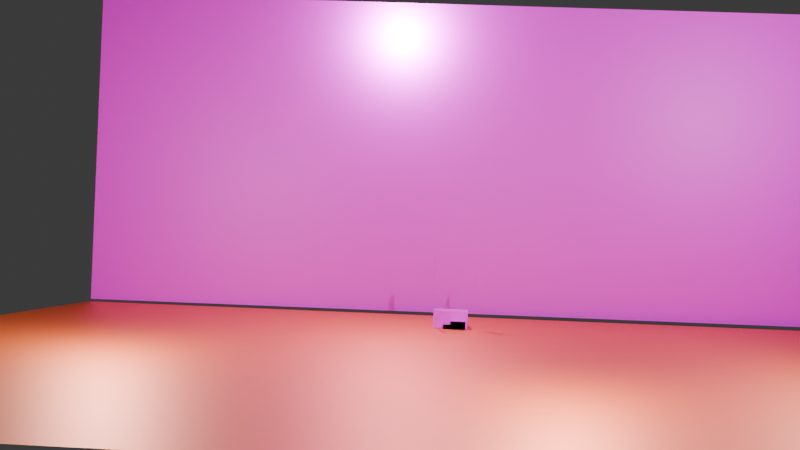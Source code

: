 # Source: steave.blend  (saved by Blender 4.1.24; exported with 4.5.12 LTS)
import bpy
from mathutils import Matrix  # noqa: F401  (used for matrix-valued properties, if any)

bpy.ops.wm.read_factory_settings(use_empty=True)
scene = bpy.context.scene
scene.name = 'Scene'

# ---- collections
col_collection = bpy.data.collections.new('Collection'); scene.collection.children.link(col_collection)

# ---- images (referenced by path relative to the original .blend; pixels are not part of the script)
import os
ASSET_DIR = os.environ.get("B2B_ASSET_DIR", "")  # directory of the original .blend (textures are referenced by path, not embedded)
HERE = os.path.dirname(os.path.abspath(__file__))  # packed textures are extracted next to this script under _unpacked/

def load_image(name, relpath, width, height, colorspace="sRGB"):
    """Load a texture the original file referenced (path relative to the .blend, or extracted next to this script)."""
    p = next((c for c in (os.path.join(HERE, relpath), os.path.join(ASSET_DIR, relpath)) if relpath and os.path.exists(c)), "")
    if p:
        img = bpy.data.images.load(p, check_existing=True)
        img.name = name
    else:  # same state as the original file: an image datablock whose file is absent (Cycles renders it pink)
        img = bpy.data.images.new(name, width, height)
        img.source = "FILE"
        img.filepath = "//" + (relpath or name)
    img.colorspace_settings.name = colorspace
    return img
img_oip_jpeg = load_image('OIP.jpeg', 'OIP.jpeg', 1024, 1024, 'sRGB')
img_steave_png = load_image('steave.png', 'steave.png', 1024, 1024, 'sRGB')

# ---- materials (node trees are filled in below, after node groups)
mat_material_001 = bpy.data.materials.new('Material.001')
mat_material_001.use_transparent_shadow = False
mat_material_006 = bpy.data.materials.new('Material.006')
mat_material_006.use_transparent_shadow = False
mat_material = bpy.data.materials.new('Material')
mat_material.alpha_threshold = 0.0
mat_material.use_transparent_shadow = False
mat_material.roughness = 0.5
mat_material.line_color = (0.0, 0.0, 0.0, 1.0)

# ---- material node trees
mat_material_001.use_nodes = True; mat_material_001.node_tree.nodes.clear()
_N = mat_material_001.node_tree.nodes; _L = mat_material_001.node_tree.links
n0 = _N.new('ShaderNodeBsdfPrincipled'); n0.name = 'Principled BSDF'; n0.location = (10, 300)
n0.inputs[0].default_value = (0.8006, 0.1526, 0.03195, 1.0)
n0.inputs[1].default_value = 1.0
n1 = _N.new('ShaderNodeOutputMaterial'); n1.name = 'Material Output'; n1.location = (300, 300)
_L.new(n0.outputs[0], n1.inputs[0])
n1.is_active_output = True
mat_material_006.use_nodes = True; mat_material_006.node_tree.nodes.clear()
_N = mat_material_006.node_tree.nodes; _L = mat_material_006.node_tree.links
n0 = _N.new('ShaderNodeBsdfPrincipled'); n0.name = 'Principled BSDF'; n0.location = (10, 300)
n1 = _N.new('ShaderNodeOutputMaterial'); n1.name = 'Material Output'; n1.location = (300, 300)
n2 = _N.new('ShaderNodeTexImage'); n2.name = 'Image Texture'; n2.location = (-180, 280)
n2.image = img_oip_jpeg
_L.new(n0.outputs[0], n1.inputs[0])
_L.new(n2.outputs[0], n0.inputs[0])
n1.is_active_output = True
mat_material.use_nodes = True; mat_material.node_tree.nodes.clear()
_N = mat_material.node_tree.nodes; _L = mat_material.node_tree.links
n0 = _N.new('ShaderNodeOutputMaterial'); n0.name = 'Material Output'; n0.location = (300, 300)
n1 = _N.new('ShaderNodeBsdfPrincipled'); n1.name = 'Principled BSDF'; n1.location = (10, 300)
n1.inputs[3].default_value = 1.45
n2 = _N.new('ShaderNodeTexImage'); n2.name = 'Image Texture'; n2.location = (-180, 280)
n2.image = img_steave_png
_L.new(n1.outputs[0], n0.inputs[0])
_L.new(n2.outputs[0], n1.inputs[0])
n0.is_active_output = True

# ---- world
world_world = bpy.data.worlds.new('World'); scene.world = world_world
world_world.use_nodes = True; world_world.node_tree.nodes.clear()
_N = world_world.node_tree.nodes; _L = world_world.node_tree.links
n0 = _N.new('ShaderNodeOutputWorld'); n0.name = 'World Output'; n0.location = (300, 300)
n1 = _N.new('ShaderNodeBackground'); n1.name = 'Background'; n1.location = (10, 300)
n1.inputs[0].default_value = (0.05088, 0.05088, 0.05088, 1.0)
_L.new(n1.outputs[0], n0.inputs[0])
n0.is_active_output = True
world_world.color = (0.05088, 0.05088, 0.05088)
world_world.use_sun_shadow = False
world_world.sun_shadow_jitter_overblur = 0.0

# ---- cameras
cam_camera = bpy.data.cameras.new('Camera')
cam_camera.clip_end = 100.0
cam_camera.ortho_scale = 7.314

# ---- lights
light_light = bpy.data.lights.new('Light', 'POINT')
light_light.transmission_factor = 0.0
light_light.energy = 1e+04
light_light.shadow_soft_size = 0.1
light_light.shadow_maximum_resolution = 0.006
light_light.use_absolute_resolution = True
light_light_001 = bpy.data.lights.new('Light.001', 'POINT')
light_light_001.transmission_factor = 0.0
light_light_001.energy = 1e+04
light_light_001.shadow_soft_size = 0.1
light_light_001.shadow_maximum_resolution = 0.006
light_light_001.use_absolute_resolution = True
light_light_002 = bpy.data.lights.new('Light.002', 'POINT')
light_light_002.transmission_factor = 0.0
light_light_002.energy = 1e+04
light_light_002.shadow_soft_size = 0.1
light_light_002.shadow_maximum_resolution = 0.006
light_light_002.use_absolute_resolution = True
light_light_003 = bpy.data.lights.new('Light.003', 'POINT')
light_light_003.transmission_factor = 0.0
light_light_003.energy = 1e+04
light_light_003.shadow_soft_size = 0.1
light_light_003.shadow_maximum_resolution = 0.006
light_light_003.use_absolute_resolution = True

# ---- meshes
me_plane = bpy.data.meshes.new('Plane')
me_plane.from_pydata([(-25.0, -25.0, 0.0), (25.0, -25.0, 0.0), (-25.0, 25.0, 0.0), (25.0, 25.0, 0.0)], [], [(0, 1, 3, 2)])
_uv = me_plane.uv_layers.new(name='UVMap')
_uv.uv.foreach_set('vector', [0.0, 0.0, 1.0, 0.0, 1.0, 1.0, 0.0, 1.0])
me_plane.materials.append(mat_material_001)
me_plane.update()
me_plane_003 = bpy.data.meshes.new('Plane.003')
me_plane_003.from_pydata([(-25.0, -25.0, 0.0), (25.0, -25.0, 0.0), (-25.0, 25.0, 0.0), (25.0, 25.0, 0.0)], [], [(0, 1, 3, 2)])
_uv = me_plane_003.uv_layers.new(name='UVMap')
_uv.uv.foreach_set('vector', [0.0, 0.0, 1.0, 0.0, 1.0, 1.0, 0.0, 1.0])
me_plane_003.materials.append(mat_material_006)
me_plane_003.update()
me_cube = bpy.data.meshes.new('Cube')
me_cube.from_pydata([(1.0, -0.4517, -1.886), (1.0, 0.4517, -1.886), (-1.5, 0.4517, -1.886), (-1.5, -0.4517, -1.886), (-1.5, 0.4517, -3.886), (-1.5, -0.4517, -3.886), (1.0, -0.4517, -3.886), (1.0, 0.4517, -3.886), (-1.0, -0.4517, -1.886), (-1.0, -0.4517, -3.886), (1.0, -0.4517, -1.886), (1.0, -0.4517, -3.886)], [(8, 9), (10, 11)], [(3, 2, 4, 5), (0, 1, 7, 6)])
_uv = me_cube.uv_layers.new(name='UVMap')
_uv.uv.foreach_set('vector', [0.125, 0.75, 0.125, 0.5, 0.125, 0.5, 0.125, 0.75, 0.375, 0.75, 0.375, 0.5, 0.375, 0.5, 0.375, 0.75])
me_cube.materials.append(mat_material)
me_cube.use_mirror_vertex_groups = False
me_cube.update()
me_cube_001 = bpy.data.meshes.new('Cube.001')
me_cube_001.from_pydata([(-1.0, 0.4517, -1.0), (-1.0, -0.4517, -1.0), (-1.0, 0.4517, -1.886), (-1.0, -0.4517, -1.886), (-1.5, 0.4517, -1.0), (-1.5, -0.4517, -1.0), (-1.5, 0.4517, -1.886), (-1.5, -0.4517, -1.886), (-1.0, 0.4517, -3.886), (-1.0, -0.4517, -3.886), (-1.5, 0.4517, -3.886), (-1.5, -0.4517, -3.886)], [], [(1, 0, 4, 5), (5, 4, 6, 7), (3, 1, 5, 7), (0, 2, 6, 4), (2, 3, 9, 8), (8, 9, 11, 10), (3, 7, 11, 9), (6, 2, 8, 10)])
_uv = me_cube_001.uv_layers.new(name='UVMap')
_uv.uv.foreach_set('vector', [0.125, 0.75, 0.125, 0.5, 0.125, 0.5, 0.125, 0.75, 0.125, 0.75, 0.125, 0.5, 0.125, 0.5, 0.125, 0.75, 0.125, 0.75, 0.125, 0.75, 0.125, 0.75, 0.125, 0.75, 0.125, 0.5, 0.125, 0.5, 0.125, 0.5, 0.125, 0.5, 0.125, 0.5, 0.125, 0.75, 0.125, 0.75, 0.125, 0.5, 0.125, 0.5, 0.125, 0.75, 0.125, 0.75, 0.125, 0.5, 0.125, 0.75, 0.125, 0.75, 0.125, 0.75, 0.125, 0.75, 0.7094, 0.5378, 0.7094, 0.5378, 0.7094, 0.5378, 0.7094, 0.5378])
me_cube_001.materials.append(mat_material)
me_cube_001.use_mirror_vertex_groups = False
me_cube_001.update()
me_cube_002 = bpy.data.meshes.new('Cube.002')
me_cube_002.from_pydata([(1.0, 0.4517, -1.0), (1.0, -0.4517, -1.0), (1.0, -0.4517, -1.886), (1.0, 0.4517, -1.886), (1.5, -0.4517, -1.0), (1.5, 0.4517, -1.0), (1.5, 0.4517, -1.886), (1.5, -0.4517, -1.886), (1.0, -0.4517, -3.886), (1.0, 0.4517, -3.886), (1.5, -0.4517, -3.886), (1.5, 0.4517, -3.886)], [], [(0, 1, 4, 5), (5, 4, 7, 6), (1, 2, 7, 4), (3, 0, 5, 6), (7, 2, 8, 10), (8, 9, 11, 10), (3, 6, 11, 9), (6, 7, 10, 11)])
_uv = me_cube_002.uv_layers.new(name='UVMap')
_uv.uv.foreach_set('vector', [0.375, 0.5, 0.375, 0.75, 0.375, 0.75, 0.375, 0.5, 0.375, 0.5, 0.375, 0.75, 0.375, 0.75, 0.375, 0.5, 0.375, 0.75, 0.375, 0.75, 0.375, 0.75, 0.375, 0.75, 0.375, 0.5, 0.375, 0.5, 0.375, 0.5, 0.375, 0.5, 0.375, 0.75, 0.375, 0.75, 0.375, 0.75, 0.375, 0.75, 0.375, 0.75, 0.375, 0.5, 0.375, 0.5, 0.375, 0.75, 0.375, 0.5, 0.375, 0.5, 0.375, 0.5, 0.375, 0.5, 0.375, 0.5, 0.375, 0.75, 0.375, 0.75, 0.375, 0.5])
me_cube_002.materials.append(mat_material)
me_cube_002.use_mirror_vertex_groups = False
me_cube_002.update()
me_cube_003 = bpy.data.meshes.new('Cube.003')
me_cube_003.from_pydata([(1.0, 1.0, 1.0), (1.0, 1.0, -1.0), (1.0, -1.0, 1.0), (1.0, -1.0, -1.0), (-1.0, 1.0, 1.0), (-1.0, 1.0, -1.0), (-1.0, -1.0, 1.0), (-1.0, -1.0, -1.0), (1.0, 0.4517, -1.0), (1.0, -0.4517, -1.0), (-1.0, 0.4517, -1.0), (-1.0, -0.4517, -1.0)], [], [(0, 4, 6, 2), (3, 2, 6, 7), (7, 6, 4, 5), (5, 1, 3, 7), (1, 0, 2, 3), (5, 4, 0, 1), (10, 11, 9, 8)])
_uv = me_cube_003.uv_layers.new(name='UVMap')
_uv.uv.foreach_set('vector', [0.7425, 0.04283, 0.9925, 0.04283, 0.9925, 0.2928, 0.7425, 0.2928, 0.64, 0.746, 0.6353, 0.996, 0.3854, 0.9913, 0.3901, 0.7413, 0.375, 0.0, 0.625, 0.0, 0.625, 0.25, 0.375, 0.25, 0.01706, 0.01108, 0.2671, 0.01108, 0.2671, 0.2611, 0.01706, 0.2611, 0.375, 0.5, 0.625, 0.5, 0.625, 0.75, 0.375, 0.75, 0.375, 0.25, 0.625, 0.25, 0.625, 0.5, 0.375, 0.5, -0.06549, 0.2651, -0.06549, 0.5151, 0.1845, 0.5151, 0.1845, 0.2651])
me_cube_003.materials.append(mat_material)
me_cube_003.use_mirror_vertex_groups = False
me_cube_003.update()
me_cube_004 = bpy.data.meshes.new('Cube.004')
me_cube_004.from_pydata([(-1.0, 0.4237, -4.022), (-1.0, -0.4237, -4.022), (-1.0, 0.4237, -5.917), (-1.0, -0.4237, -5.917), (-0.09479, 0.4237, -4.022), (-0.09479, -0.4237, -4.022), (-0.09479, 0.4237, -5.917), (-0.09479, -0.4237, -5.917)], [], [(5, 1, 3, 7), (1, 0, 2, 3), (0, 4, 6, 2), (2, 6, 7, 3), (0, 1, 5, 4), (4, 5, 7, 6)])
_uv = me_cube_004.uv_layers.new(name='UVMap')
_uv.uv.foreach_set('vector', [0.2486, 0.75, 0.125, 0.75, 0.125, 0.75, 0.2486, 0.75, 0.125, 0.75, 0.125, 0.5, 0.125, 0.5, 0.125, 0.75, 0.125, 0.5, 0.2486, 0.5, 0.2486, 0.5, 0.125, 0.5, 0.125, 0.5, 0.2486, 0.5, 0.2486, 0.75, 0.125, 0.75, 0.125, 0.5, 0.125, 0.75, 0.2486, 0.75, 0.2486, 0.5, 0.0, 0.0, 0.0, 0.0, 0.0, 0.0, 0.0, 0.0])
me_cube_004.materials.append(mat_material)
me_cube_004.use_mirror_vertex_groups = False
me_cube_004.update()
me_cube_005 = bpy.data.meshes.new('Cube.005')
me_cube_005.from_pydata([(1.0, 0.4237, -4.022), (1.0, -0.4237, -4.022), (-0.09479, 0.4237, -4.022), (-0.09479, -0.4237, -4.022), (0.08259, 0.4237, -4.022), (0.08259, -0.4237, -4.022), (0.08259, 0.4237, -5.917), (0.08259, -0.4237, -5.917), (0.9878, 0.4237, -4.022), (0.9878, -0.4237, -4.022), (0.9878, 0.4237, -5.917), (0.9878, -0.4237, -5.917)], [], [(2, 3, 1, 0), (9, 5, 7, 11), (5, 4, 6, 7), (4, 8, 10, 6), (6, 10, 11, 7), (8, 9, 11, 10)])
_uv = me_cube_005.uv_layers.new(name='UVMap')
_uv.uv.foreach_set('vector', [0.2486, 0.5, 0.2486, 0.75, 0.375, 0.75, 0.375, 0.5, 0.2486, 0.75, 0.125, 0.75, 0.125, 0.75, 0.2486, 0.75, 0.125, 0.75, 0.125, 0.5, 0.125, 0.5, 0.125, 0.75, 0.125, 0.5, 0.2486, 0.5, 0.2486, 0.5, 0.125, 0.5, 0.125, 0.5, 0.2486, 0.5, 0.2486, 0.75, 0.125, 0.75, 0.0, 0.0, 0.0, 0.0, 0.0, 0.0, 0.0, 0.0])
me_cube_005.materials.append(mat_material)
me_cube_005.use_mirror_vertex_groups = False
me_cube_005.update()
me_cube_006 = bpy.data.meshes.new('Cube.006')
me_cube_006.from_pydata([(1.0, 0.4517, -1.0), (1.0, -0.4517, -1.0), (-1.0, 0.4517, -1.0), (-1.0, -0.4517, -1.0), (-1.0, 0.4517, -4.022), (-1.0, -0.4517, -4.022), (1.0, 0.4517, -4.022), (1.0, -0.4517, -4.022), (1.0, -0.4517, -1.886), (1.0, 0.4517, -1.886), (-1.0, 0.4517, -1.886), (-1.0, -0.4517, -1.886), (1.0, -0.4517, -3.736), (-1.0, -0.4517, -3.736), (1.0, 0.4517, -3.741), (-1.0, 0.4517, -3.741)], [], [(4, 6, 7, 5), (14, 12, 7, 6), (15, 14, 6, 4), (12, 13, 5, 7), (13, 15, 4, 5), (11, 13, 12, 8, 1, 3), (11, 10, 15, 13), (9, 8, 12, 14), (9, 14, 15, 10, 2, 0)])
_uv = me_cube_006.uv_layers.new(name='UVMap')
_uv.uv.foreach_set('vector', [0.125, 0.5, 0.375, 0.5, 0.375, 0.75, 0.125, 0.75, 0.375, 0.5, 0.375, 0.75, 0.375, 0.75, 0.375, 0.5, 0.125, 0.5, 0.375, 0.5, 0.375, 0.5, 0.125, 0.5, 0.375, 0.75, 0.125, 0.75, 0.125, 0.75, 0.375, 0.75, 0.125, 0.75, 0.125, 0.5, 0.125, 0.5, 0.125, 0.75, 0.125, 0.75, 0.125, 0.75, 0.375, 0.75, 0.375, 0.75, 0.375, 0.75, 0.125, 0.75, 0.125, 0.75, 0.125, 0.5, 0.125, 0.5, 0.125, 0.75, 0.375, 0.5, 0.375, 0.75, 0.375, 0.75, 0.375, 0.5, 0.4998, 0.5781, 0.4998, 0.5781, 0.4998, 0.5781, 0.4998, 0.5781, 0.4998, 0.5781, 0.4998, 0.5781])
me_cube_006.materials.append(mat_material)
me_cube_006.use_mirror_vertex_groups = False
me_cube_006.update()
arm_armature = bpy.data.armatures.new('Armature')  # bones are not reproduced

# ---- objects
ob_plane = bpy.data.objects.new('Plane', me_plane)
ob_plane_001 = bpy.data.objects.new('Plane.001', me_plane_003)
ob_cube = bpy.data.objects.new('Cube', me_cube)
ob_light = bpy.data.objects.new('Light', light_light)
ob_camera = bpy.data.objects.new('Camera', cam_camera)
ob_armature = bpy.data.objects.new('Armature', arm_armature)
ob_cube_001 = bpy.data.objects.new('Cube.001', me_cube_001)
ob_cube_002 = bpy.data.objects.new('Cube.002', me_cube_002)
ob_cube_003 = bpy.data.objects.new('Cube.003', me_cube_003)
ob_cube_004 = bpy.data.objects.new('Cube.004', me_cube_004)
ob_cube_005 = bpy.data.objects.new('Cube.005', me_cube_005)
ob_cube_006 = bpy.data.objects.new('Cube.006', me_cube_006)
ob_light_001 = bpy.data.objects.new('Light.001', light_light_001)
ob_light_002 = bpy.data.objects.new('Light.002', light_light_002)
ob_light_003 = bpy.data.objects.new('Light.003', light_light_003)

# ---- transforms, parenting, visibility, modifiers, constraints
ob_plane.location = (0.0, 25.95, 0.0)
ob_plane_001.location = (0.0, 0.0, 10.72)
ob_plane_001.rotation_euler = (1.571, -0.0, -3.116)
ob_plane_001.scale = (1.0, 0.4227, 1.0)
ob_cube.location = (0.0, 11.63, 6.0)
ob_cube.lock_rotations_4d = False
ob_cube.empty_display_type = 'ARROWS'
ob_cube.lineart.crease_threshold = 0.0
ob_light.location = (4.076, 1.005, 19.02)
ob_light.rotation_euler = (0.6503, 0.05522, 1.866)
ob_light.lock_rotations_4d = False
ob_light.empty_display_type = 'ARROWS'
ob_light.color = (0.0, 0.0, 0.0, 0.0)
ob_light.lineart.crease_threshold = 0.0
ob_camera.location = (-0.8817, 76.0, 5.046)
ob_camera.rotation_euler = (7.867, -0.03747, -3.08)
ob_camera.lock_rotations_4d = False
ob_camera.empty_display_type = 'ARROWS'
ob_camera.color = (0.0, 0.0, 0.0, 0.0)
ob_camera.display_type = 'WIRE'
ob_camera.lineart.crease_threshold = 0.0
ob_armature.location = (0.0, 11.63, 0.0)
ob_armature.hide_render = True
ob_armature.show_in_front = True
ob_cube_001.parent = ob_armature
ob_cube_001.matrix_parent_inverse = Matrix(((7.55e-08, 1.0, 0.0, -0.05335), (-0.0, 0.0, -1.0, 2.379), (-1.0, 7.55e-08, 0.0, -1.227), (-0.0, -0.0, -0.0, 1.0)))
ob_cube_001.location = (0.0, 0.0, 6.0)
ob_cube_001.lock_rotations_4d = False
ob_cube_001.empty_display_type = 'ARROWS'
ob_cube_001.lineart.crease_threshold = 0.0
ob_cube_002.parent = ob_armature
ob_cube_002.matrix_parent_inverse = Matrix(((7.55e-08, 1.0, 0.0, -0.05335), (-0.0, 0.0, -1.0, 2.379), (-1.0, 7.55e-08, 0.0, 1.247), (-0.0, -0.0, -0.0, 1.0)))
ob_cube_002.location = (0.0, 0.0, 6.0)
ob_cube_002.lock_rotations_4d = False
ob_cube_002.empty_display_type = 'ARROWS'
ob_cube_002.lineart.crease_threshold = 0.0
ob_cube_003.parent = ob_armature
ob_cube_003.matrix_parent_inverse = Matrix(((1.0, 2.384e-07, 0.0, -0.0), (-0.0, 0.0, 1.0, -7.164), (2.384e-07, -1.0, 0.0, -0.0), (-0.0, 0.0, -0.0, 1.0)))
ob_cube_003.location = (0.0, 0.0, 6.0)
ob_cube_003.lock_rotations_4d = False
ob_cube_003.empty_display_type = 'ARROWS'
ob_cube_003.lineart.crease_threshold = 0.0
ob_cube_004.parent = ob_armature
ob_cube_004.matrix_parent_inverse = Matrix(((7.55e-08, 1.0, 0.0, -0.4485), (-0.0, 0.0, -1.0, 0.4218), (-1.0, 7.55e-08, 0.0, -0.5546), (-0.0, -0.0, -0.0, 1.0)))
ob_cube_004.location = (0.0, 0.0, 6.0)
ob_cube_004.lock_rotations_4d = False
ob_cube_004.empty_display_type = 'ARROWS'
ob_cube_004.lineart.crease_threshold = 0.0
ob_cube_005.parent = ob_armature
ob_cube_005.matrix_parent_inverse = Matrix(((7.55e-08, 1.0, 0.0, -0.4485), (-0.0, 0.0, -1.0, 0.4218), (-1.0, 7.55e-08, 0.0, 0.5487), (-0.0, -0.0, -0.0, 1.0)))
ob_cube_005.location = (0.0, 0.0, 6.0)
ob_cube_005.lock_rotations_4d = False
ob_cube_005.empty_display_type = 'ARROWS'
ob_cube_005.lineart.crease_threshold = 0.0
ob_cube_006.parent = ob_armature
ob_cube_006.matrix_parent_inverse = Matrix(((1.0, -0.0, 0.0, -0.0), (-0.0, 0.0, 1.0, -5.178), (0.0, -1.0, 0.0, -0.0), (0.0, 0.0, -0.0, 1.0)))
ob_cube_006.location = (0.0, 0.0, 6.0)
ob_cube_006.lock_rotations_4d = False
ob_cube_006.empty_display_type = 'ARROWS'
ob_cube_006.lineart.crease_threshold = 0.0
ob_light_001.location = (-20.33, 16.86, 15.79)
ob_light_001.rotation_euler = (0.6503, 0.05522, 1.866)
ob_light_001.lock_rotations_4d = False
ob_light_001.empty_display_type = 'ARROWS'
ob_light_001.color = (0.0, 0.0, 0.0, 0.0)
ob_light_001.lineart.crease_threshold = 0.0
ob_light_002.location = (16.42, 23.68, 9.544)
ob_light_002.rotation_euler = (0.6503, 0.05522, 1.866)
ob_light_002.lock_rotations_4d = False
ob_light_002.empty_display_type = 'ARROWS'
ob_light_002.color = (0.0, 0.0, 0.0, 0.0)
ob_light_002.lineart.crease_threshold = 0.0
ob_light_003.location = (-4.915, 32.87, 9.513)
ob_light_003.rotation_euler = (0.6503, 0.05522, 1.866)
ob_light_003.lock_rotations_4d = False
ob_light_003.empty_display_type = 'ARROWS'
ob_light_003.color = (0.0, 0.0, 0.0, 0.0)
ob_light_003.lineart.crease_threshold = 0.0

# ---- collection membership
scene.collection.objects.link(ob_plane)
scene.collection.objects.link(ob_plane_001)
col_collection.objects.link(ob_cube)
col_collection.objects.link(ob_light)
col_collection.objects.link(ob_camera)
col_collection.objects.link(ob_armature)
col_collection.objects.link(ob_cube_001)
col_collection.objects.link(ob_cube_002)
col_collection.objects.link(ob_cube_003)
col_collection.objects.link(ob_cube_004)
col_collection.objects.link(ob_cube_005)
col_collection.objects.link(ob_cube_006)
col_collection.objects.link(ob_light_001)
col_collection.objects.link(ob_light_002)
col_collection.objects.link(ob_light_003)

# ---- scene / render settings (as saved in the file)
scene.camera = ob_camera
scene.frame_start = 1; scene.frame_end = 130; scene.frame_set(47)
scene.render.engine = 'BLENDER_EEVEE_NEXT'
scene.render.image_settings.file_format = 'FFMPEG'
scene.render.image_settings.color_mode = 'RGB'
scene.cycles.sampling_pattern = 'TABULATED_SOBOL'
scene.eevee.ray_tracing_options.trace_max_roughness = 0.0
bpy.context.view_layer.update()
